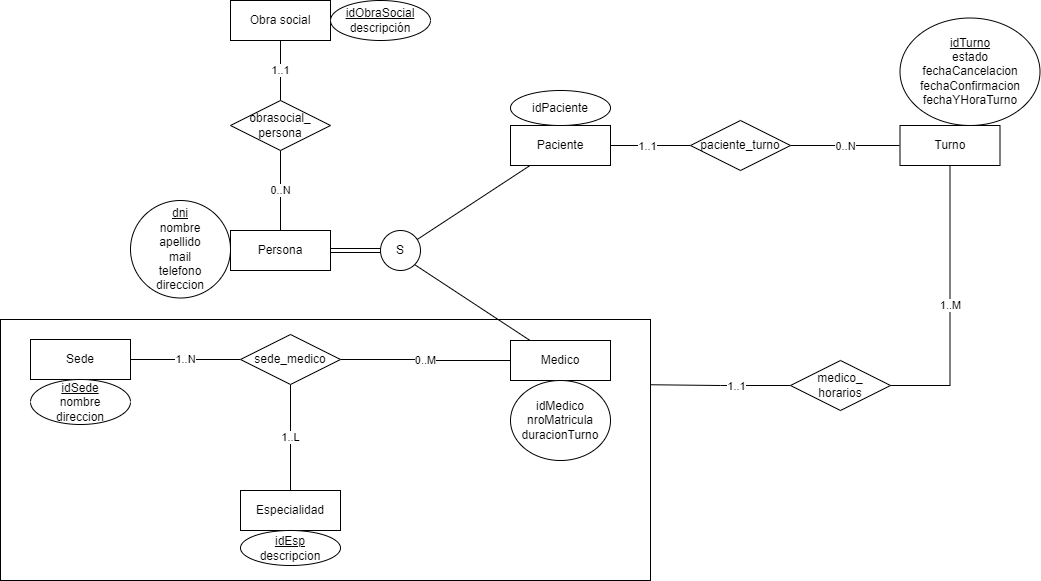

The diagram above was exported from draw.io. Its source (the exported page's mxGraphModel, read from the mxfile embedded in the PNG):
<mxGraphModel dx="1434" dy="738" grid="1" gridSize="10" guides="1" tooltips="1" connect="1" arrows="1" fold="1" page="1" pageScale="1" pageWidth="1169" pageHeight="827" math="0" shadow="0">
  <root>
    <mxCell id="0" />
    <mxCell id="1" parent="0" />
    <mxCell id="4o8NbiV4qfsIYBjskUSr-3" value="" style="rounded=0;whiteSpace=wrap;html=1;fillColor=none;" parent="1" vertex="1">
      <mxGeometry x="30" y="399" width="650" height="261" as="geometry" />
    </mxCell>
    <mxCell id="1GFy8oyG_bSx0NvqNNFV-12" value="0..N" style="edgeStyle=orthogonalEdgeStyle;rounded=0;orthogonalLoop=1;jettySize=auto;html=1;endArrow=none;endFill=0;" parent="1" source="1GFy8oyG_bSx0NvqNNFV-35" target="1GFy8oyG_bSx0NvqNNFV-11" edge="1">
      <mxGeometry relative="1" as="geometry">
        <Array as="points">
          <mxPoint x="310" y="190" />
          <mxPoint x="310" y="190" />
        </Array>
      </mxGeometry>
    </mxCell>
    <mxCell id="1GFy8oyG_bSx0NvqNNFV-1" value="Paciente" style="whiteSpace=wrap;html=1;align=center;" parent="1" vertex="1">
      <mxGeometry x="540" y="205" width="100" height="40" as="geometry" />
    </mxCell>
    <mxCell id="1GFy8oyG_bSx0NvqNNFV-2" value="Medico" style="whiteSpace=wrap;html=1;align=center;" parent="1" vertex="1">
      <mxGeometry x="540" y="420" width="100" height="40" as="geometry" />
    </mxCell>
    <mxCell id="1GFy8oyG_bSx0NvqNNFV-4" value="Obra social" style="whiteSpace=wrap;html=1;align=center;" parent="1" vertex="1">
      <mxGeometry x="260" y="80" width="100" height="40" as="geometry" />
    </mxCell>
    <mxCell id="G5f-3igKIWYEpOrP3XPf-4" value="1..L" style="edgeStyle=orthogonalEdgeStyle;rounded=0;orthogonalLoop=1;jettySize=auto;html=1;endArrow=none;endFill=0;" parent="1" source="1GFy8oyG_bSx0NvqNNFV-5" target="1GFy8oyG_bSx0NvqNNFV-29" edge="1">
      <mxGeometry relative="1" as="geometry" />
    </mxCell>
    <mxCell id="1GFy8oyG_bSx0NvqNNFV-5" value="Especialidad" style="whiteSpace=wrap;html=1;align=center;" parent="1" vertex="1">
      <mxGeometry x="270" y="570" width="100" height="40" as="geometry" />
    </mxCell>
    <mxCell id="1GFy8oyG_bSx0NvqNNFV-13" value="1..1" style="edgeStyle=orthogonalEdgeStyle;rounded=0;orthogonalLoop=1;jettySize=auto;html=1;endArrow=none;endFill=0;" parent="1" source="1GFy8oyG_bSx0NvqNNFV-11" target="1GFy8oyG_bSx0NvqNNFV-4" edge="1">
      <mxGeometry relative="1" as="geometry" />
    </mxCell>
    <mxCell id="1GFy8oyG_bSx0NvqNNFV-11" value="obrasocial_&lt;br&gt;persona" style="shape=rhombus;perimeter=rhombusPerimeter;whiteSpace=wrap;html=1;align=center;" parent="1" vertex="1">
      <mxGeometry x="260" y="180" width="100" height="50" as="geometry" />
    </mxCell>
    <mxCell id="4o8NbiV4qfsIYBjskUSr-4" style="edgeStyle=orthogonalEdgeStyle;rounded=0;orthogonalLoop=1;jettySize=auto;html=1;entryX=1;entryY=0.25;entryDx=0;entryDy=0;endArrow=none;endFill=0;" parent="1" source="1GFy8oyG_bSx0NvqNNFV-16" target="4o8NbiV4qfsIYBjskUSr-3" edge="1">
      <mxGeometry relative="1" as="geometry" />
    </mxCell>
    <mxCell id="4o8NbiV4qfsIYBjskUSr-5" value="1..1" style="edgeLabel;html=1;align=center;verticalAlign=middle;resizable=0;points=[];" parent="4o8NbiV4qfsIYBjskUSr-4" vertex="1" connectable="0">
      <mxGeometry x="-0.2209" relative="1" as="geometry">
        <mxPoint as="offset" />
      </mxGeometry>
    </mxCell>
    <mxCell id="1GFy8oyG_bSx0NvqNNFV-16" value="medico_&lt;br&gt;horarios" style="shape=rhombus;perimeter=rhombusPerimeter;whiteSpace=wrap;html=1;align=center;" parent="1" vertex="1">
      <mxGeometry x="820" y="440" width="100" height="50" as="geometry" />
    </mxCell>
    <mxCell id="1GFy8oyG_bSx0NvqNNFV-44" value="1..M" style="edgeStyle=orthogonalEdgeStyle;rounded=0;orthogonalLoop=1;jettySize=auto;html=1;endArrow=none;endFill=0;" parent="1" source="4o8NbiV4qfsIYBjskUSr-2" target="1GFy8oyG_bSx0NvqNNFV-16" edge="1">
      <mxGeometry relative="1" as="geometry">
        <mxPoint x="929" y="440.5" as="sourcePoint" />
        <Array as="points">
          <mxPoint x="980" y="465" />
        </Array>
      </mxGeometry>
    </mxCell>
    <mxCell id="1GFy8oyG_bSx0NvqNNFV-30" value="1..N" style="edgeStyle=orthogonalEdgeStyle;rounded=0;orthogonalLoop=1;jettySize=auto;html=1;endArrow=none;endFill=0;" parent="1" source="1GFy8oyG_bSx0NvqNNFV-28" target="1GFy8oyG_bSx0NvqNNFV-29" edge="1">
      <mxGeometry relative="1" as="geometry" />
    </mxCell>
    <mxCell id="1GFy8oyG_bSx0NvqNNFV-28" value="Sede" style="whiteSpace=wrap;html=1;align=center;" parent="1" vertex="1">
      <mxGeometry x="60" y="419" width="100" height="40" as="geometry" />
    </mxCell>
    <mxCell id="1GFy8oyG_bSx0NvqNNFV-31" value="0..M" style="edgeStyle=orthogonalEdgeStyle;rounded=0;orthogonalLoop=1;jettySize=auto;html=1;endArrow=none;endFill=0;" parent="1" source="1GFy8oyG_bSx0NvqNNFV-29" target="1GFy8oyG_bSx0NvqNNFV-2" edge="1">
      <mxGeometry relative="1" as="geometry">
        <mxPoint x="460" y="440" as="targetPoint" />
      </mxGeometry>
    </mxCell>
    <mxCell id="1GFy8oyG_bSx0NvqNNFV-29" value="sede_medico" style="shape=rhombus;perimeter=rhombusPerimeter;whiteSpace=wrap;html=1;align=center;" parent="1" vertex="1">
      <mxGeometry x="270" y="414" width="100" height="50" as="geometry" />
    </mxCell>
    <mxCell id="1GFy8oyG_bSx0NvqNNFV-32" value="&lt;u&gt;idObraSocial&lt;/u&gt;&lt;div&gt;descripción&lt;/div&gt;" style="ellipse;whiteSpace=wrap;html=1;align=center;" parent="1" vertex="1">
      <mxGeometry x="360" y="80" width="100" height="40" as="geometry" />
    </mxCell>
    <mxCell id="1GFy8oyG_bSx0NvqNNFV-33" value="&lt;div&gt;&lt;span style=&quot;background-color: initial;&quot;&gt;&lt;u&gt;dni&lt;/u&gt;&lt;/span&gt;&lt;br&gt;&lt;/div&gt;&lt;div&gt;nombre&lt;/div&gt;&lt;div&gt;apellido&lt;/div&gt;&lt;div&gt;mail&lt;/div&gt;&lt;div&gt;telefono&lt;/div&gt;&lt;div&gt;direccion&lt;/div&gt;" style="ellipse;whiteSpace=wrap;html=1;align=center;" parent="1" vertex="1">
      <mxGeometry x="160" y="280" width="100" height="97.5" as="geometry" />
    </mxCell>
    <mxCell id="1GFy8oyG_bSx0NvqNNFV-34" value="&lt;div&gt;&lt;span style=&quot;background-color: initial;&quot;&gt;idMedico&lt;/span&gt;&lt;/div&gt;&lt;div&gt;&lt;span style=&quot;background-color: initial;&quot;&gt;nroMatricula&lt;/span&gt;&lt;br&gt;&lt;/div&gt;&lt;div&gt;duracionTurno&lt;/div&gt;" style="ellipse;whiteSpace=wrap;html=1;align=center;" parent="1" vertex="1">
      <mxGeometry x="540" y="460" width="100" height="80" as="geometry" />
    </mxCell>
    <mxCell id="1GFy8oyG_bSx0NvqNNFV-35" value="Persona" style="whiteSpace=wrap;html=1;align=center;" parent="1" vertex="1">
      <mxGeometry x="260" y="310" width="100" height="40" as="geometry" />
    </mxCell>
    <mxCell id="1GFy8oyG_bSx0NvqNNFV-39" style="edgeStyle=orthogonalEdgeStyle;rounded=0;orthogonalLoop=1;jettySize=auto;html=1;shape=link;" parent="1" source="1GFy8oyG_bSx0NvqNNFV-36" target="1GFy8oyG_bSx0NvqNNFV-35" edge="1">
      <mxGeometry relative="1" as="geometry" />
    </mxCell>
    <mxCell id="1GFy8oyG_bSx0NvqNNFV-36" value="S" style="ellipse;whiteSpace=wrap;html=1;aspect=fixed;" parent="1" vertex="1">
      <mxGeometry x="410" y="310" width="40" height="40" as="geometry" />
    </mxCell>
    <mxCell id="1GFy8oyG_bSx0NvqNNFV-37" value="" style="endArrow=none;html=1;rounded=0;" parent="1" source="1GFy8oyG_bSx0NvqNNFV-36" target="1GFy8oyG_bSx0NvqNNFV-1" edge="1">
      <mxGeometry width="50" height="50" relative="1" as="geometry">
        <mxPoint x="670" y="290" as="sourcePoint" />
        <mxPoint x="720" y="240" as="targetPoint" />
      </mxGeometry>
    </mxCell>
    <mxCell id="1GFy8oyG_bSx0NvqNNFV-38" value="" style="endArrow=none;html=1;rounded=0;exitX=1;exitY=1;exitDx=0;exitDy=0;" parent="1" source="1GFy8oyG_bSx0NvqNNFV-36" target="1GFy8oyG_bSx0NvqNNFV-2" edge="1">
      <mxGeometry width="50" height="50" relative="1" as="geometry">
        <mxPoint x="524" y="326" as="sourcePoint" />
        <mxPoint x="580" y="270" as="targetPoint" />
      </mxGeometry>
    </mxCell>
    <mxCell id="1GFy8oyG_bSx0NvqNNFV-40" value="&lt;u&gt;idSede&lt;/u&gt;&lt;div&gt;nombre&lt;/div&gt;&lt;div&gt;direccion&lt;/div&gt;" style="ellipse;whiteSpace=wrap;html=1;align=center;" parent="1" vertex="1">
      <mxGeometry x="60" y="459" width="100" height="45" as="geometry" />
    </mxCell>
    <mxCell id="1GFy8oyG_bSx0NvqNNFV-45" value="&lt;u&gt;idEsp&lt;/u&gt;&lt;div&gt;descripcion&lt;/div&gt;" style="ellipse;whiteSpace=wrap;html=1;align=center;" parent="1" vertex="1">
      <mxGeometry x="270" y="610" width="100" height="35" as="geometry" />
    </mxCell>
    <mxCell id="qC1DKzgtcsu_JZUS5kHb-12" value="&lt;div&gt;&lt;u&gt;idTurno&lt;/u&gt;&lt;/div&gt;estado&lt;div&gt;fechaCancelacion&lt;/div&gt;&lt;div&gt;fechaConfirmacion&lt;br&gt;&lt;/div&gt;&lt;div&gt;fechaYHoraTurno&lt;/div&gt;" style="ellipse;whiteSpace=wrap;html=1;align=center;" parent="1" vertex="1">
      <mxGeometry x="929.5" y="97.5" width="140" height="107.5" as="geometry" />
    </mxCell>
    <mxCell id="c4cNRvYcTqkupIsc0LwK-3" value="0..N" style="edgeStyle=orthogonalEdgeStyle;rounded=0;orthogonalLoop=1;jettySize=auto;html=1;endArrow=none;endFill=0;" parent="1" source="c4cNRvYcTqkupIsc0LwK-1" edge="1">
      <mxGeometry relative="1" as="geometry">
        <mxPoint x="847" y="225" as="sourcePoint" />
        <mxPoint x="929" y="225" as="targetPoint" />
      </mxGeometry>
    </mxCell>
    <mxCell id="4o8NbiV4qfsIYBjskUSr-7" style="edgeStyle=orthogonalEdgeStyle;rounded=0;orthogonalLoop=1;jettySize=auto;html=1;endArrow=none;endFill=0;" parent="1" source="c4cNRvYcTqkupIsc0LwK-1" edge="1">
      <mxGeometry relative="1" as="geometry">
        <mxPoint x="640" y="225" as="targetPoint" />
      </mxGeometry>
    </mxCell>
    <mxCell id="4o8NbiV4qfsIYBjskUSr-8" value="1..1" style="edgeLabel;html=1;align=center;verticalAlign=middle;resizable=0;points=[];" parent="4o8NbiV4qfsIYBjskUSr-7" connectable="0" vertex="1">
      <mxGeometry x="0.1" relative="1" as="geometry">
        <mxPoint as="offset" />
      </mxGeometry>
    </mxCell>
    <mxCell id="c4cNRvYcTqkupIsc0LwK-1" value="paciente_turno" style="shape=rhombus;perimeter=rhombusPerimeter;whiteSpace=wrap;html=1;align=center;" parent="1" vertex="1">
      <mxGeometry x="720" y="200" width="100" height="50" as="geometry" />
    </mxCell>
    <mxCell id="c4cNRvYcTqkupIsc0LwK-4" value="idPaciente" style="ellipse;whiteSpace=wrap;html=1;align=center;" parent="1" vertex="1">
      <mxGeometry x="540" y="170" width="100" height="35" as="geometry" />
    </mxCell>
    <mxCell id="4o8NbiV4qfsIYBjskUSr-2" value="Turno" style="whiteSpace=wrap;html=1;align=center;" parent="1" vertex="1">
      <mxGeometry x="929.5" y="205" width="100" height="40" as="geometry" />
    </mxCell>
  </root>
</mxGraphModel>